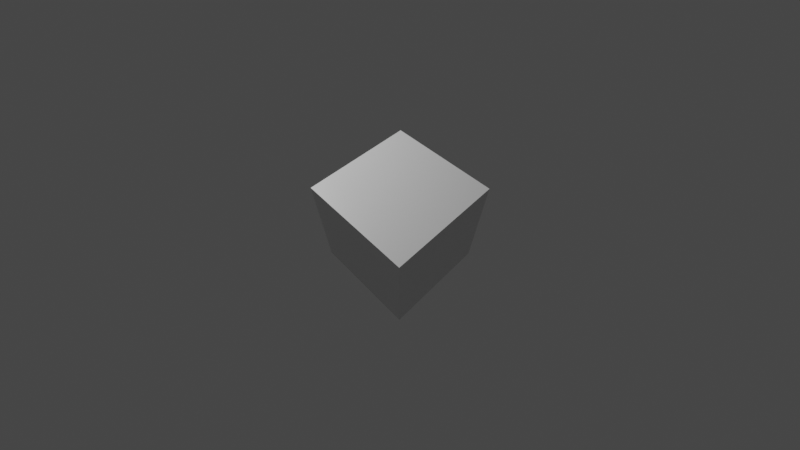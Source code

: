# Source: Camera_Animation.blend  (saved by Blender 3.2.14; exported with 4.5.12 LTS)
import bpy
from mathutils import Matrix  # noqa: F401  (used for matrix-valued properties, if any)

bpy.ops.wm.read_factory_settings(use_empty=True)
scene = bpy.context.scene
scene.name = 'Scene'

# ---- collections
col_collection = bpy.data.collections.new('Collection'); scene.collection.children.link(col_collection)

# ---- materials (node trees are filled in below, after node groups)
mat_material = bpy.data.materials.new('Material')
mat_material.alpha_threshold = 0.0
mat_material.use_transparent_shadow = False
mat_material.line_color = (0.0, 0.0, 0.0, 1.0)

# ---- material node trees
mat_material.use_nodes = True; mat_material.node_tree.nodes.clear()
_N = mat_material.node_tree.nodes; _L = mat_material.node_tree.links
n0 = _N.new('ShaderNodeOutputMaterial'); n0.name = 'Material Output'; n0.location = (300, 300)
n1 = _N.new('ShaderNodeBsdfPrincipled'); n1.name = 'Principled BSDF'; n1.location = (10, 300)
n1.distribution = 'GGX'
n1.subsurface_method = 'RANDOM_WALK_SKIN'
n1.inputs[2].default_value = 0.4
n1.inputs[3].default_value = 1.45
n1.inputs[27].default_value = (0.0, 0.0, 0.0, 1.0)
n1.inputs[28].default_value = 1.0
_L.new(n1.outputs[0], n0.inputs[0])
n0.is_active_output = True

# ---- world
world_world = bpy.data.worlds.new('World'); scene.world = world_world
world_world.use_nodes = True; world_world.node_tree.nodes.clear()
_N = world_world.node_tree.nodes; _L = world_world.node_tree.links
n0 = _N.new('ShaderNodeOutputWorld'); n0.name = 'World Output'; n0.location = (300, 300)
n1 = _N.new('ShaderNodeBackground'); n1.name = 'Background'; n1.location = (10, 300)
n1.inputs[0].default_value = (0.05088, 0.05088, 0.05088, 1.0)
_L.new(n1.outputs[0], n0.inputs[0])
n0.is_active_output = True
world_world.color = (0.05088, 0.05088, 0.05088)
world_world.use_sun_shadow = False
world_world.sun_shadow_jitter_overblur = 0.0

# ---- cameras
cam_camera = bpy.data.cameras.new('Camera')
cam_camera.clip_end = 100.0
cam_camera.lens = 15.0
cam_camera.ortho_scale = 7.314

# ---- lights
light_light = bpy.data.lights.new('Light', 'POINT')
light_light.transmission_factor = 0.0
light_light.energy = 1000.0
light_light.shadow_soft_size = 0.1
light_light.shadow_maximum_resolution = 0.006
light_light.use_absolute_resolution = True

# ---- meshes
me_cube = bpy.data.meshes.new('Cube')
me_cube.from_pydata([(1.0, 1.0, 1.0), (1.0, 1.0, -1.0), (1.0, -1.0, 1.0), (1.0, -1.0, -1.0), (-1.0, 1.0, 1.0), (-1.0, 1.0, -1.0), (-1.0, -1.0, 1.0), (-1.0, -1.0, -1.0)], [], [(0, 4, 6, 2), (3, 2, 6, 7), (7, 6, 4, 5), (5, 1, 3, 7), (1, 0, 2, 3), (5, 4, 0, 1)])
_uv = me_cube.uv_layers.new(name='UVMap')
_uv.uv.foreach_set('vector', [0.625, 0.5, 0.875, 0.5, 0.875, 0.75, 0.625, 0.75, 0.375, 0.75, 0.625, 0.75, 0.625, 1.0, 0.375, 1.0, 0.375, 0.0, 0.625, 0.0, 0.625, 0.25, 0.375, 0.25, 0.125, 0.5, 0.375, 0.5, 0.375, 0.75, 0.125, 0.75, 0.375, 0.5, 0.625, 0.5, 0.625, 0.75, 0.375, 0.75, 0.375, 0.25, 0.625, 0.25, 0.625, 0.5, 0.375, 0.5])
me_cube.materials.append(mat_material)
me_cube.use_mirror_vertex_groups = False
me_cube.update()

# ---- objects
ob_cube = bpy.data.objects.new('Cube', me_cube)
ob_light = bpy.data.objects.new('Light', light_light)
ob_camera = bpy.data.objects.new('Camera', cam_camera)

# ---- transforms, parenting, visibility, modifiers, constraints
ob_cube.location = (0.0, 0.0, 0.0)
ob_cube.lock_rotations_4d = False
ob_cube.empty_display_type = 'ARROWS'
ob_cube.lineart.crease_threshold = 0.0
ob_light.location = (4.076, 1.005, 5.904)
ob_light.rotation_euler = (0.6503, 0.05522, 1.866)
ob_light.lock_rotations_4d = False
ob_light.empty_display_type = 'ARROWS'
ob_light.color = (0.0, 0.0, 0.0, 0.0)
ob_light.lineart.crease_threshold = 0.0
ob_camera.location = (-2.517, 2.48, 4.958)
ob_camera.rotation_euler = (1.109, 0.0, 0.8149)
ob_camera.lock_rotations_4d = False
ob_camera.empty_display_type = 'ARROWS'
ob_camera.color = (0.0, 0.0, 0.0, 0.0)
ob_camera.display_type = 'WIRE'
ob_camera.lineart.crease_threshold = 0.0
_c = ob_camera.constraints.new('TRACK_TO'); _c.name = 'AutoTrack'
_c.target = ob_cube

# ---- collection membership
col_collection.objects.link(ob_cube)
col_collection.objects.link(ob_light)
col_collection.objects.link(ob_camera)

# ---- scene / render settings (as saved in the file)
scene.camera = ob_camera
scene.frame_start = 1; scene.frame_end = 100; scene.frame_set(100)
scene.render.engine = 'BLENDER_EEVEE_NEXT'
scene.render.image_settings.file_format = 'FFMPEG'
scene.render.image_settings.color_mode = 'RGB'
scene.cycles.sampling_pattern = 'TABULATED_SOBOL'
scene.cycles.use_light_tree = False
scene.view_settings.view_transform = 'Filmic'
bpy.context.view_layer.update()
